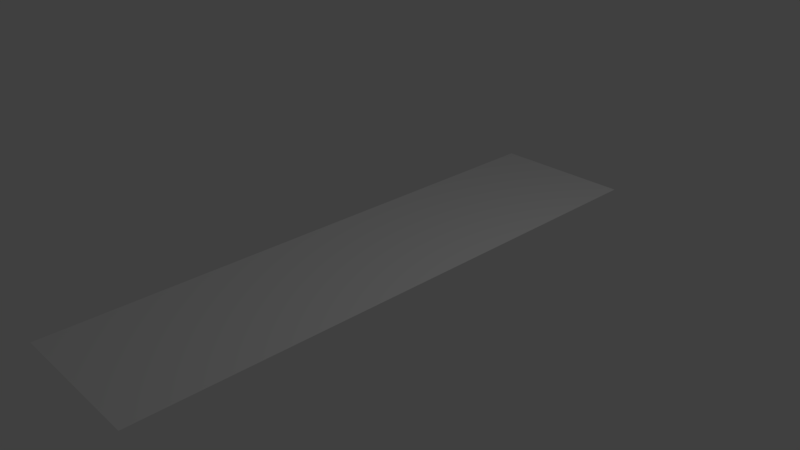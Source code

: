 # Source: boneModel.blend  (saved by Blender 2.78.0; exported with 4.5.12 LTS)
import bpy
from mathutils import Matrix  # noqa: F401  (used for matrix-valued properties, if any)

bpy.ops.wm.read_factory_settings(use_empty=True)
scene = bpy.context.scene
scene.name = 'Scene'

# ---- collections
col_collection_1 = bpy.data.collections.new('Collection 1'); scene.collection.children.link(col_collection_1)
col_collection_2 = bpy.data.collections.new('Collection 2'); scene.collection.children.link(col_collection_2)

# ---- materials (node trees are filled in below, after node groups)
mat_diffuse = bpy.data.materials.new('Diffuse')
mat_diffuse.alpha_threshold = 0.0
mat_diffuse.use_transparent_shadow = False
mat_diffuse.roughness = 0.5

# ---- material node trees

# ---- world
world_world = bpy.data.worlds.new('World'); scene.world = world_world
world_world.color = (0.05088, 0.05088, 0.05088)
world_world.use_sun_shadow = False
world_world.sun_shadow_jitter_overblur = 0.0
world_world.cycles.sampling_method = 'MANUAL'

# ---- cameras
cam_camera = bpy.data.cameras.new('Camera')
cam_camera.clip_end = 100.0
cam_camera.lens = 35.0
cam_camera.sensor_width = 32.0
cam_camera.sensor_height = 18.0
cam_camera.ortho_scale = 7.314
cam_camera.dof.focus_distance = 0.0
cam_camera.dof.aperture_fstop = 128.0

# ---- lights
light_lamp = bpy.data.lights.new('Lamp', 'POINT')
light_lamp.transmission_factor = 0.0
light_lamp.cutoff_distance = 30.0
light_lamp.energy = 100.0
light_lamp.shadow_buffer_clip_start = 1.001
light_lamp.shadow_soft_size = 0.1
light_lamp.shadow_maximum_resolution = 0.006
light_lamp.use_absolute_resolution = True

# ---- meshes
me_plane_001 = bpy.data.meshes.new('Plane.001')
me_plane_001.from_pydata([(-1.0, -4.0, 0.0), (1.0, -4.0, 0.0), (-1.0, 4.0, 0.0), (1.0, 4.0, 0.0), (0.0, -4.0, 0.0), (0.0, 4.0, 0.0), (-1.0, 2.0, 0.0), (-1.0, 0.0, 0.0), (-1.0, -2.0, 0.0), (1.0, -2.0, 0.0), (1.0, 0.0, 0.0), (1.0, 2.0, 0.0), (0.0, -2.0, 0.0), (0.0, 0.0, 0.0), (0.0, 2.0, 0.0)], [], [(11, 5, 14), (14, 2, 6), (4, 8, 0), (12, 7, 8), (13, 6, 7), (1, 12, 4), (9, 13, 12), (10, 14, 13), (11, 3, 5), (14, 5, 2), (4, 12, 8), (12, 13, 7), (13, 14, 6), (1, 9, 12), (9, 10, 13), (10, 11, 14)])
_uv = me_plane_001.uv_layers.new(name='UVMap')
_uv.uv.foreach_set('vector', [0.75, 5.004e-05, 0.9999, 0.125, 0.75, 0.125, 0.75, 0.125, 0.9999, 0.25, 0.75, 0.25, 5.002e-05, 0.125, 0.25, 0.25, 5e-05, 0.25, 0.25, 0.125, 0.5, 0.25, 0.25, 0.25, 0.5, 0.125, 0.75, 0.25, 0.5, 0.25, 5e-05, 5.014e-05, 0.25, 0.125, 5.002e-05, 0.125, 0.25, 5.011e-05, 0.5, 0.125, 0.25, 0.125, 0.5, 5.008e-05, 0.75, 0.125, 0.5, 0.125, 0.75, 5.004e-05, 0.9999, 5e-05, 0.9999, 0.125, 0.75, 0.125, 0.9999, 0.125, 0.9999, 0.25, 5.002e-05, 0.125, 0.25, 0.125, 0.25, 0.25, 0.25, 0.125, 0.5, 0.125, 0.5, 0.25, 0.5, 0.125, 0.75, 0.125, 0.75, 0.25, 5e-05, 5.014e-05, 0.25, 5.011e-05, 0.25, 0.125, 0.25, 5.011e-05, 0.5, 5.008e-05, 0.5, 0.125, 0.5, 5.008e-05, 0.75, 5.004e-05, 0.75, 0.125])
me_plane_001.materials.append(mat_diffuse)
me_plane_001.use_remesh_preserve_volume = False
me_plane_001.use_remesh_preserve_attributes = False
me_plane_001.use_mirror_vertex_groups = False
me_plane_001.update()
arm_armature_001 = bpy.data.armatures.new('Armature.001')  # bones are not reproduced

# ---- objects
ob_plane = bpy.data.objects.new('Plane', me_plane_001)
ob_lamp = bpy.data.objects.new('Lamp', light_lamp)
ob_camera = bpy.data.objects.new('Camera', cam_camera)
ob_armature = bpy.data.objects.new('Armature', arm_armature_001)

# ---- transforms, parenting, visibility, modifiers, constraints
ob_plane.parent = ob_armature
ob_plane.location = (0.0, 0.0, 0.0)
ob_plane.lineart.crease_threshold = 0.0
_vg = ob_plane.vertex_groups.new(name='Bone')
for _i, _w in zip([6, 7, 8, 9, 10, 11, 13], [0.02244, 0.2839, 0.02244, 0.02244, 0.2839, 0.02244, 0.3333]): _vg.add([_i], _w, 'REPLACE')
_vg = ob_plane.vertex_groups.new(name='Bone1')
for _i, _w in zip([6, 7, 8, 9, 10, 11, 13], [0.02244, 0.2839, 0.02244, 0.02244, 0.2839, 0.02244, 0.3333]): _vg.add([_i], _w, 'REPLACE')
_vg = ob_plane.vertex_groups.new(name='Bone2')
for _i, _w in zip([0, 1, 7, 8, 9, 10, 12], [0.129, 0.129, 0.06516, 0.7744, 0.7744, 0.06516, 1.0]): _vg.add([_i], _w, 'REPLACE')
_vg = ob_plane.vertex_groups.new(name='Bone3')
for _i, _w in zip([6, 7, 8, 9, 10, 11, 13], [0.02244, 0.2839, 0.02244, 0.02244, 0.2839, 0.02244, 0.3333]): _vg.add([_i], _w, 'REPLACE')
_vg = ob_plane.vertex_groups.new(name='Bone4')
for _i, _w in zip([2, 3, 6, 7, 10, 11, 14], [0.129, 0.129, 0.7744, 0.06516, 0.06516, 0.7744, 1.0]): _vg.add([_i], _w, 'REPLACE')
_vg = ob_plane.vertex_groups.new(name='Bone2.001')
for _i, _w in zip([0, 1, 4, 8, 9], [0.8513, 0.8513, 1.0, 0.1075, 0.1075]): _vg.add([_i], _w, 'REPLACE')
_vg = ob_plane.vertex_groups.new(name='Bone4.001')
for _i, _w in zip([2, 3, 5, 6, 11], [0.8513, 0.8513, 1.0, 0.1075, 0.1075]): _vg.add([_i], _w, 'REPLACE')
_m = ob_plane.modifiers.new('Armature', 'ARMATURE')
_m.object = ob_armature
ob_lamp.location = (4.076, 1.005, 5.904)
ob_lamp.rotation_euler = (0.6503, 0.05522, 1.866)
ob_lamp.lock_rotations_4d = False
ob_lamp.empty_display_type = 'ARROWS'
ob_lamp.color = (0.0, 0.0, 0.0, 0.0)
ob_lamp.lineart.crease_threshold = 0.0
ob_camera.location = (7.481, -6.508, 5.344)
ob_camera.rotation_euler = (1.109, 0.0, 0.8149)
ob_camera.lock_rotations_4d = False
ob_camera.empty_display_type = 'ARROWS'
ob_camera.color = (0.0, 0.0, 0.0, 0.0)
ob_camera.display_type = 'WIRE'
ob_camera.lineart.crease_threshold = 0.0
ob_armature.location = (0.0, 0.0, 0.0)
ob_armature.lineart.crease_threshold = 0.0

# ---- collection membership
col_collection_1.objects.link(ob_plane)
col_collection_1.objects.link(ob_lamp)
col_collection_1.objects.link(ob_camera)
col_collection_2.objects.link(ob_armature)

# ---- scene / render settings (as saved in the file)
scene.camera = ob_camera
scene.frame_start = 1; scene.frame_end = 121; scene.frame_set(26)
scene.render.engine = 'BLENDER_EEVEE_NEXT'
scene.render.resolution_percentage = 50
scene.render.fps = 30
scene.render.dither_intensity = 0.0
scene.cycles.use_denoising = False
scene.cycles.samples = 128
scene.cycles.sampling_pattern = 'TABULATED_SOBOL'
scene.cycles.light_sampling_threshold = 0.0
scene.cycles.use_adaptive_sampling = False
scene.cycles.use_light_tree = False
scene.cycles.blur_glossy = 0.0
scene.cycles.sample_clamp_indirect = 0.0
scene.view_settings.view_transform = 'Standard'
bpy.context.view_layer.update()
